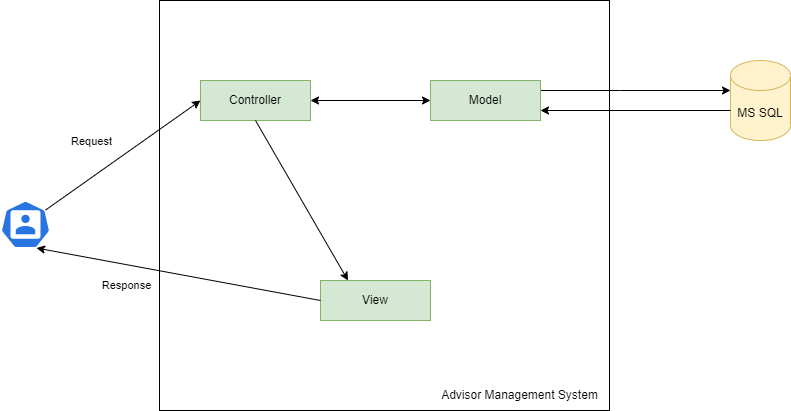

The diagram above was exported from draw.io. Its source (the exported page's mxGraphModel, read from the mxfile embedded in the PNG):
<mxGraphModel dx="1434" dy="756" grid="1" gridSize="10" guides="1" tooltips="1" connect="1" arrows="1" fold="1" page="1" pageScale="1" pageWidth="827" pageHeight="1169" math="0" shadow="0">
  <root>
    <mxCell id="0" />
    <mxCell id="1" parent="0" />
    <mxCell id="_KiIfMOf5IArO_OKOJxM-1" value="" style="sketch=0;html=1;dashed=0;whitespace=wrap;fillColor=#2875E2;strokeColor=#ffffff;points=[[0.005,0.63,0],[0.1,0.2,0],[0.9,0.2,0],[0.5,0,0],[0.995,0.63,0],[0.72,0.99,0],[0.5,1,0],[0.28,0.99,0]];verticalLabelPosition=bottom;align=center;verticalAlign=top;shape=mxgraph.kubernetes.icon;prIcon=user" vertex="1" parent="1">
      <mxGeometry x="30" y="240" width="50" height="48" as="geometry" />
    </mxCell>
    <mxCell id="_KiIfMOf5IArO_OKOJxM-3" value="Controller" style="rounded=0;whiteSpace=wrap;html=1;fillColor=#d5e8d4;strokeColor=#82b366;" vertex="1" parent="1">
      <mxGeometry x="230" y="120" width="110" height="40" as="geometry" />
    </mxCell>
    <mxCell id="_KiIfMOf5IArO_OKOJxM-4" value="View" style="rounded=0;whiteSpace=wrap;html=1;fillColor=#d5e8d4;strokeColor=#82b366;" vertex="1" parent="1">
      <mxGeometry x="350" y="320" width="110" height="40" as="geometry" />
    </mxCell>
    <mxCell id="_KiIfMOf5IArO_OKOJxM-7" style="edgeStyle=orthogonalEdgeStyle;rounded=0;orthogonalLoop=1;jettySize=auto;html=1;" edge="1" parent="1" source="_KiIfMOf5IArO_OKOJxM-5" target="_KiIfMOf5IArO_OKOJxM-6">
      <mxGeometry relative="1" as="geometry">
        <Array as="points">
          <mxPoint x="650" y="130" />
          <mxPoint x="650" y="130" />
        </Array>
      </mxGeometry>
    </mxCell>
    <mxCell id="_KiIfMOf5IArO_OKOJxM-5" value="Model" style="rounded=0;whiteSpace=wrap;html=1;fillColor=#d5e8d4;strokeColor=#82b366;" vertex="1" parent="1">
      <mxGeometry x="460" y="120" width="110" height="40" as="geometry" />
    </mxCell>
    <mxCell id="_KiIfMOf5IArO_OKOJxM-6" value="MS SQL" style="shape=cylinder3;whiteSpace=wrap;html=1;boundedLbl=1;backgroundOutline=1;size=15;fillColor=#fff2cc;strokeColor=#d6b656;" vertex="1" parent="1">
      <mxGeometry x="760" y="100" width="60" height="80" as="geometry" />
    </mxCell>
    <mxCell id="_KiIfMOf5IArO_OKOJxM-14" value="" style="endArrow=classic;html=1;rounded=0;exitX=0.5;exitY=1;exitDx=0;exitDy=0;entryX=0.25;entryY=0;entryDx=0;entryDy=0;" edge="1" parent="1" source="_KiIfMOf5IArO_OKOJxM-3" target="_KiIfMOf5IArO_OKOJxM-4">
      <mxGeometry width="50" height="50" relative="1" as="geometry">
        <mxPoint x="260" y="310" as="sourcePoint" />
        <mxPoint x="310" y="260" as="targetPoint" />
      </mxGeometry>
    </mxCell>
    <mxCell id="_KiIfMOf5IArO_OKOJxM-15" value="" style="endArrow=classic;startArrow=classic;html=1;rounded=0;exitX=1;exitY=0.5;exitDx=0;exitDy=0;entryX=0;entryY=0.5;entryDx=0;entryDy=0;" edge="1" parent="1" source="_KiIfMOf5IArO_OKOJxM-3" target="_KiIfMOf5IArO_OKOJxM-5">
      <mxGeometry width="50" height="50" relative="1" as="geometry">
        <mxPoint x="460" y="310" as="sourcePoint" />
        <mxPoint x="510" y="260" as="targetPoint" />
      </mxGeometry>
    </mxCell>
    <mxCell id="_KiIfMOf5IArO_OKOJxM-16" value="" style="endArrow=classic;html=1;rounded=0;exitX=0.9;exitY=0.2;exitDx=0;exitDy=0;exitPerimeter=0;entryX=0;entryY=0.5;entryDx=0;entryDy=0;" edge="1" parent="1" source="_KiIfMOf5IArO_OKOJxM-1" target="_KiIfMOf5IArO_OKOJxM-3">
      <mxGeometry width="50" height="50" relative="1" as="geometry">
        <mxPoint x="150" y="340" as="sourcePoint" />
        <mxPoint x="200" y="290" as="targetPoint" />
      </mxGeometry>
    </mxCell>
    <mxCell id="_KiIfMOf5IArO_OKOJxM-19" value="Request" style="edgeLabel;html=1;align=center;verticalAlign=middle;resizable=0;points=[];" vertex="1" connectable="0" parent="_KiIfMOf5IArO_OKOJxM-16">
      <mxGeometry x="-0.1893" y="1" relative="1" as="geometry">
        <mxPoint x="-17" y="-24" as="offset" />
      </mxGeometry>
    </mxCell>
    <mxCell id="_KiIfMOf5IArO_OKOJxM-18" value="" style="endArrow=classic;html=1;rounded=0;exitX=0;exitY=0.5;exitDx=0;exitDy=0;entryX=0.72;entryY=0.99;entryDx=0;entryDy=0;entryPerimeter=0;" edge="1" parent="1" source="_KiIfMOf5IArO_OKOJxM-4" target="_KiIfMOf5IArO_OKOJxM-1">
      <mxGeometry width="50" height="50" relative="1" as="geometry">
        <mxPoint x="180" y="360" as="sourcePoint" />
        <mxPoint x="230" y="310" as="targetPoint" />
      </mxGeometry>
    </mxCell>
    <mxCell id="_KiIfMOf5IArO_OKOJxM-20" value="Response" style="edgeLabel;html=1;align=center;verticalAlign=middle;resizable=0;points=[];" vertex="1" connectable="0" parent="1">
      <mxGeometry x="100.00318848979279" y="239.99794827075803" as="geometry">
        <mxPoint x="55" y="85" as="offset" />
      </mxGeometry>
    </mxCell>
    <mxCell id="_KiIfMOf5IArO_OKOJxM-21" value="" style="endArrow=classic;html=1;rounded=0;entryX=1;entryY=0.75;entryDx=0;entryDy=0;" edge="1" parent="1" target="_KiIfMOf5IArO_OKOJxM-5">
      <mxGeometry width="50" height="50" relative="1" as="geometry">
        <mxPoint x="760" y="150" as="sourcePoint" />
        <mxPoint x="720" y="160" as="targetPoint" />
      </mxGeometry>
    </mxCell>
    <mxCell id="_KiIfMOf5IArO_OKOJxM-23" value="" style="rounded=0;whiteSpace=wrap;html=1;fillStyle=auto;fillColor=none;" vertex="1" parent="1">
      <mxGeometry x="189" y="40" width="450" height="410" as="geometry" />
    </mxCell>
    <mxCell id="_KiIfMOf5IArO_OKOJxM-24" value="&lt;span style=&quot;&quot;&gt;Advisor Management System&lt;/span&gt;" style="text;html=1;align=center;verticalAlign=middle;resizable=0;points=[];autosize=1;strokeColor=none;fillColor=none;" vertex="1" parent="1">
      <mxGeometry x="459" y="420" width="180" height="30" as="geometry" />
    </mxCell>
  </root>
</mxGraphModel>